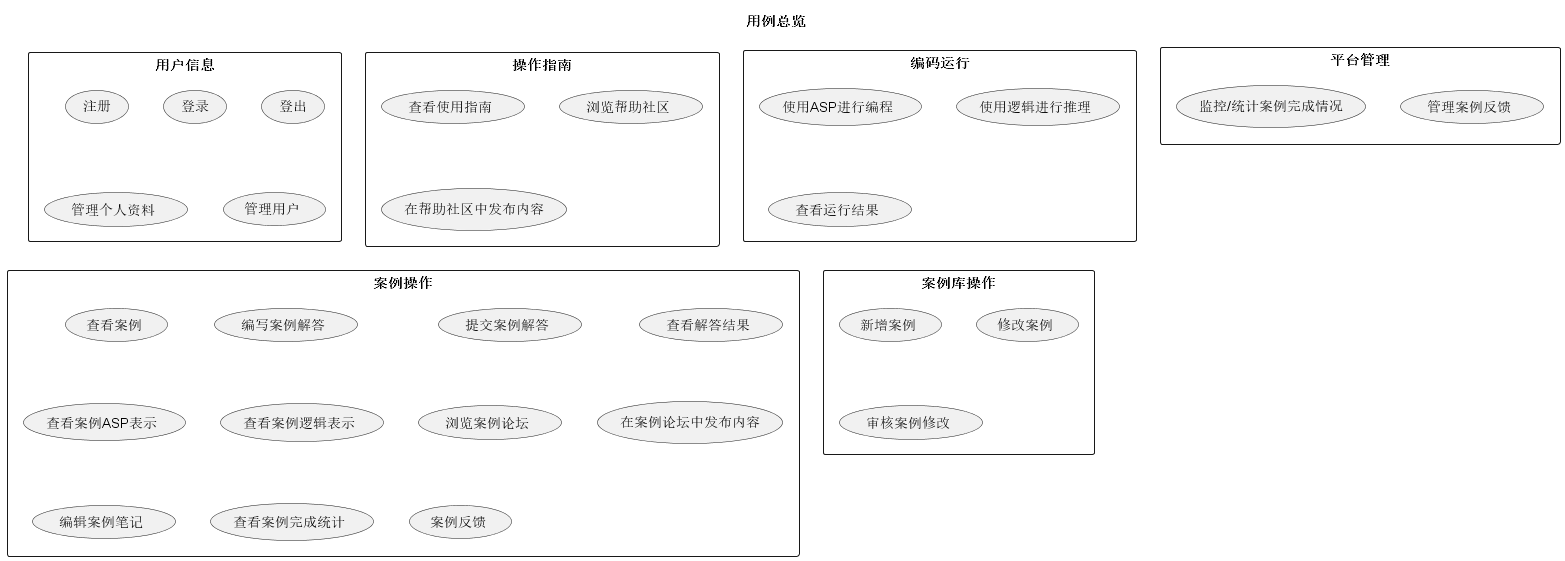

The diagram above was rendered by PlantUML. Its source (embedded in the PNG):
@startuml 用例概览
title "用例总览"

rectangle "用户信息" {
    usecase (注册) as signUp
    usecase (登录) as signIn
    usecase (登出) as signOut
    usecase (管理个人资料) as manageInfo
    usecase (管理用户) as manageAccount
}

rectangle "操作指南" {
    usecase (查看使用指南) as viewGuide
    usecase (浏览帮助社区) as viewHelpCommunity
    usecase (在帮助社区中发布内容) as communicateHelpCommunity
    ' usecase (询问问答机器人) as askRobot    
}

rectangle "编码运行" {
    usecase (使用ASP进行编程) as viaAsp

    usecase (使用逻辑进行推理) as viaLogic

    ' usecase (自然语言转换为逻辑语句) as viaNl

    ' usecase (输入逻辑问题生成逻辑表达) as questionAutoTransfer

    usecase (查看运行结果) as checkResult
}

rectangle "案例操作" {
    usecase (查看案例) as viewCase
    usecase (编写案例解答) as solveCase
    usecase (提交案例解答) as submitCaseSolution
    usecase (查看解答结果) as checkCaseResult
    usecase (查看案例ASP表示) as caseAsp
    usecase (查看案例逻辑表示) as caseLogic

    usecase (浏览案例论坛) as viewCaseCommunity
    usecase (在案例论坛中发布内容) as communicateCaseCommunity
    usecase (编辑案例笔记) as writeCaseNotes
    usecase (查看案例完成统计) as checkCaseStatistics
    usecase (案例反馈) as caseFeedback
}

rectangle "案例库操作" {
    usecase (新增案例) as addCase
    usecase (修改案例) as editCase
    usecase (审核案例修改) as checkCaseEdit
}

rectangle "平台管理" {
    usecase (管理案例反馈) as manageFeedback
    usecase (监控/统计案例完成情况) as monitorCases
}

@enduml